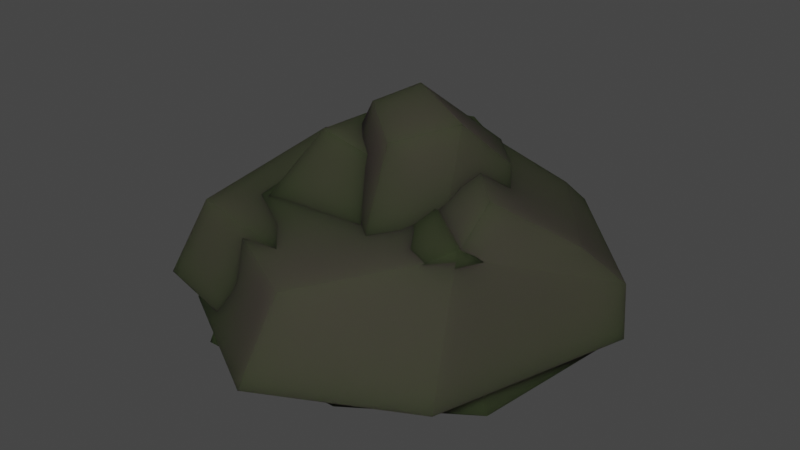 # Source: ROCKS.blend  (saved by Blender 2.93.21; exported with 4.5.12 LTS)
import bpy
from mathutils import Matrix  # noqa: F401  (used for matrix-valued properties, if any)

bpy.ops.wm.read_factory_settings(use_empty=True)
scene = bpy.context.scene
scene.name = 'Scene'

# ---- collections
col_collection = bpy.data.collections.new('Collection'); scene.collection.children.link(col_collection)

# ---- materials (node trees are filled in below, after node groups)
mat_material_001 = bpy.data.materials.new('Material.001')
mat_material_001.use_transparent_shadow = False

# ---- material node trees
mat_material_001.use_nodes = True; mat_material_001.node_tree.nodes.clear()
_N = mat_material_001.node_tree.nodes; _L = mat_material_001.node_tree.links
n0 = _N.new('ShaderNodeBsdfPrincipled'); n0.name = 'Principled BSDF'; n0.location = (10, 300)
n0.distribution = 'GGX'
n0.subsurface_method = 'BURLEY'
n0.inputs[0].default_value = (0.044, 0.04306, 0.03011, 1.0)
n0.inputs[2].default_value = 0.9338
n0.inputs[3].default_value = 1.45
n0.inputs[8].default_value = 1.0
n0.inputs[9].default_value = (11.1, 5.7, 15.3)
n0.inputs[10].default_value = 0.4706
n0.inputs[13].default_value = 0.125
n0.inputs[27].default_value = (0.0, 0.0, 0.0, 1.0)
n0.inputs[28].default_value = 1.0
n1 = _N.new('ShaderNodeOutputMaterial'); n1.name = 'Material Output'; n1.location = (300, 300)
_L.new(n0.outputs[0], n1.inputs[0])
n1.is_active_output = True

# ---- world
world_world = bpy.data.worlds.new('World'); scene.world = world_world
world_world.use_nodes = True; world_world.node_tree.nodes.clear()
_N = world_world.node_tree.nodes; _L = world_world.node_tree.links
n0 = _N.new('ShaderNodeOutputWorld'); n0.name = 'World Output'; n0.location = (300, 300)
n1 = _N.new('ShaderNodeBackground'); n1.name = 'Background'; n1.location = (10, 300)
n1.inputs[0].default_value = (0.05088, 0.05088, 0.05088, 1.0)
_L.new(n1.outputs[0], n0.inputs[0])
n0.is_active_output = True
world_world.color = (0.05088, 0.05088, 0.05088)
world_world.use_sun_shadow = False
world_world.sun_shadow_jitter_overblur = 0.0

# ---- meshes
me_rock1 = bpy.data.meshes.new('rock1')
me_rock1.from_pydata([(65.04, -27.04, 71.28), (85.57, -24.34, 5.868), (80.15, 3.209, 9.05), (57.42, 33.9, 48.12), (43.15, 7.384, -45.26), (-21.68, 49.04, -4.708), (-51.22, 23.31, -42.33), (-14.05, 9.844, -53.16), (-15.03, -17.57, -54.6), (-58.2, -16.17, -51.85), (-24.14, -19.67, -8.316), (42.17, -20.03, -46.7), (-60.5, -19.93, 25.74), (22.21, -26.48, 94.15), (33.65, 19.21, 73.66), (-42.08, 24.57, 23.09), (-79.47, -16.43, -28.06), (-63.0, 17.18, -15.98)], [], [(0, 1, 2, 3), (3, 2, 4, 5), (6, 7, 8, 9), (10, 11, 1, 0), (1, 11, 4, 2), (12, 13, 14, 15), (10, 0, 13, 12), (0, 3, 14, 13), (3, 5, 15, 14), (6, 9, 16, 17), (5, 4, 7, 6), (4, 11, 8, 7), (11, 10, 9, 8), (10, 12, 16, 9), (12, 15, 17, 16), (15, 5, 6, 17)])
me_rock1.polygons.foreach_set('use_smooth', [True] * 16)
_k = set([(0, 1), (0, 3), (0, 13), (1, 2), (1, 11), (2, 3), (2, 4), (3, 5), (3, 14), (4, 5), (4, 7), (4, 11), (5, 6), (5, 15), (6, 7), (6, 9), (6, 17), (7, 8), (8, 9), (8, 11), (9, 16), (12, 13), (12, 15), (12, 16), (13, 14), (14, 15), (15, 17), (16, 17)])
me_rock1.attributes.new('sharp_edge', 'BOOLEAN', 'EDGE').data.foreach_set('value', [ (min(e.vertices), max(e.vertices)) in _k for e in me_rock1.edges])
_uv = me_rock1.uv_layers.new(name='UVMap')
_uv.uv.foreach_set('vector', [0.2762, 0.6482, 0.5012, 0.6628, 0.4835, 0.7539, 0.3355, 0.8555, 0.6483, 0.549, 0.6987, 0.3767, 0.9148, 0.3677, 0.9475, 0.6519, 0.5586, 0.9933, 0.4302, 0.9525, 0.4278, 0.8623, 0.5699, 0.8584, 0.4173, 0.1913, 0.3309, 0.4277, 0.1103, 0.3864, 0.02408, 0.1781, 0.01359, 0.8713, 0.238, 0.8675, 0.2404, 0.9577, 0.02417, 0.9636, 0.282, 0.4655, 0.6352, 0.4611, 0.6156, 0.6287, 0.316, 0.6203, 0.4173, 0.1913, 0.02408, 0.1781, 0.08401, 0.03028, 0.4373, 0.0288, 0.2762, 0.6482, 0.3355, 0.8555, 0.2158, 0.8218, 0.1205, 0.6825, 0.968, 0.8679, 0.6519, 0.8536, 0.6647, 0.7153, 0.9631, 0.7436, 0.09487, 0.6728, 0.01359, 0.5646, 0.09777, 0.5021, 0.1687, 0.61, 0.8683, 0.2827, 0.6872, 0.06122, 0.8764, 0.07654, 0.9887, 0.1509, 0.2404, 0.9577, 0.238, 0.8675, 0.4278, 0.8623, 0.4302, 0.9525, 0.3309, 0.4277, 0.4173, 0.1913, 0.5952, 0.2294, 0.492, 0.3272, 0.4173, 0.1913, 0.4373, 0.0288, 0.5988, 0.1246, 0.5952, 0.2294, 0.282, 0.4655, 0.316, 0.6203, 0.1687, 0.61, 0.09777, 0.5021, 0.6647, 0.7153, 0.6519, 0.8536, 0.4756, 0.8257, 0.519, 0.7391])
me_rock1.materials.append(mat_material_001)
me_rock1.use_remesh_fix_poles = True
me_rock1.use_remesh_preserve_attributes = False
me_rock1.update()
me_rock1.normals_split_custom_set([tuple(v) for v in zip(*[iter([0.922, 0.2094, 0.3256, 0.922, 0.2094, 0.3256, 0.922, 0.2094, 0.3256, 0.922, 0.2094, 0.3256, 0.4248, 0.8517, -0.3068, 0.4248, 0.8517, -0.3068, 0.4248, 0.8517, -0.3068, 0.4248, 0.8517, -0.3068, -0.1324, 0.1755, -0.9755, -0.1324, 0.1755, -0.9755, -0.1324, 0.1755, -0.9755, -0.1324, 0.1755, -0.9755, -0.03574, -0.998, -0.05237, -0.03568, -0.998, -0.05241, -0.03568, -0.998, -0.05241, -0.03733, -0.998, -0.05051, 0.7983, 0.1143, -0.5913, 0.7983, 0.1143, -0.5913, 0.7983, 0.1143, -0.5913, 0.7983, 0.1143, -0.5913, -0.5393, 0.3723, 0.7554, -0.5393, 0.3723, 0.7554, -0.5393, 0.3723, 0.7554, -0.5393, 0.3723, 0.7554, -0.03574, -0.998, -0.05237, -0.03733, -0.998, -0.05051, -0.03887, -0.9981, -0.04871, -0.04073, -0.9979, -0.04952, 0.5155, 0.3087, 0.7993, 0.5155, 0.3087, 0.7993, 0.5155, 0.3087, 0.7993, 0.5155, 0.3087, 0.7993, -0.1985, 0.8612, 0.4679, -0.1985, 0.8612, 0.4679, -0.1985, 0.8612, 0.4679, -0.1985, 0.8612, 0.4679, -0.7901, 0.3926, -0.4707, -0.7901, 0.3926, -0.4707, -0.7901, 0.3926, -0.4707, -0.7901, 0.3926, -0.4707, 0.1128, 0.7811, -0.6141, 0.1128, 0.7811, -0.6141, 0.1128, 0.7811, -0.6141, 0.1128, 0.7811, -0.6141, 0.1385, 0.047, -0.9892, 0.1385, 0.047, -0.9892, 0.1385, 0.047, -0.9892, 0.1385, 0.047, -0.9892, -0.03568, -0.998, -0.05241, -0.03574, -0.998, -0.05237, -0.03609, -0.998, -0.05219, -0.03568, -0.998, -0.05241, -0.03574, -0.998, -0.05237, -0.04073, -0.9979, -0.04952, -0.04088, -0.9979, -0.04958, -0.03609, -0.998, -0.05219, -0.8678, 0.3444, 0.3583, -0.8678, 0.3444, 0.3583, -0.8678, 0.3444, 0.3583, -0.8678, 0.3444, 0.3583, -0.6213, 0.7803, 0.07186, -0.6213, 0.7803, 0.07186, -0.6213, 0.7803, 0.07186, -0.6213, 0.7803, 0.07186])] * 3)])
me_rock3 = bpy.data.meshes.new('rock3')
me_rock3.from_pydata([(67.19, -28.6, 75.82), (98.12, -28.6, -25.37), (95.86, -1.129, -26.19), (57.53, 30.74, 49.37), (58.24, 48.05, 27.83), (79.1, 16.18, -14.36), (36.34, 16.18, -68.7), (7.455, 57.57, -19.72), (-58.42, 11.56, -29.74), (-30.31, -1.129, -53.4), (-38.58, -28.6, -57.74), (-64.52, -28.6, -36.94), (-37.41, -28.6, -0.346), (33.99, -28.6, -84.35), (36.0, -1.129, -89.49), (-78.78, -28.36, 73.42), (-6.795, -28.36, 114.4), (3.809, 16.57, 98.73), (-63.32, 16.57, 63.87), (-46.22, 40.25, -4.96), (-80.2, -28.36, 5.882), (-69.07, 6.392, 1.958)], [], [(0, 1, 2, 3), (4, 5, 6, 7), (8, 9, 10, 11), (12, 13, 1, 0), (1, 13, 14, 2), (15, 16, 17, 18), (12, 0, 16, 15), (0, 3, 17, 16), (3, 19, 18, 17), (8, 11, 20, 21), (19, 14, 9, 8), (14, 13, 10, 9), (13, 12, 11, 10), (12, 15, 20, 11), (15, 18, 21, 20), (18, 19, 8, 21), (3, 2, 5, 4), (2, 14, 6, 5), (14, 19, 7, 6), (19, 3, 4, 7)])
me_rock3.polygons.foreach_set('use_smooth', [True] * 20)
_k = set([(0, 1), (0, 3), (0, 16), (1, 2), (1, 13), (2, 3), (2, 5), (2, 14), (3, 4), (3, 17), (3, 19), (4, 5), (4, 7), (5, 6), (6, 7), (6, 14), (7, 19), (8, 9), (8, 11), (8, 19), (8, 21), (9, 10), (9, 14), (10, 11), (10, 13), (11, 20), (13, 14), (14, 19), (15, 16), (15, 18), (15, 20), (16, 17), (17, 18), (18, 19), (18, 21), (20, 21)])
me_rock3.attributes.new('sharp_edge', 'BOOLEAN', 'EDGE').data.foreach_set('value', [ (min(e.vertices), max(e.vertices)) in _k for e in me_rock3.edges])
_uv = me_rock3.uv_layers.new(name='UVMap')
_uv.uv.foreach_set('vector', [0.5025, 0.01552, 0.779, 0.01668, 0.7806, 0.09946, 0.5631, 0.201, 0.8868, 0.5497, 0.735, 0.5151, 0.7199, 0.3135, 0.9105, 0.3412, 0.64, 0.9917, 0.5442, 0.9489, 0.5615, 0.8635, 0.6501, 0.8683, 0.2426, 0.1308, 0.5087, 0.2002, 0.453, 0.4409, 0.1958, 0.4968, 0.5774, 0.5371, 0.5731, 0.277, 0.6565, 0.2703, 0.6598, 0.5292, 0.1866, 0.5129, 0.4353, 0.5106, 0.4416, 0.6541, 0.2144, 0.6538, 0.2426, 0.1308, 0.1958, 0.4968, 0.02627, 0.3606, 0.03348, 0.1239, 0.6565, 0.5673, 0.6106, 0.7569, 0.4416, 0.6541, 0.4353, 0.5106, 0.001627, 0.792, 0.3545, 0.7934, 0.2984, 0.9845, 0.07137, 0.9771, 0.64, 0.9917, 0.6501, 0.8683, 0.7667, 0.8909, 0.7286, 0.9935, 0.7926, 0.8543, 0.4583, 0.844, 0.6424, 0.7514, 0.7472, 0.7464, 0.3382, 0.9545, 0.3461, 0.8711, 0.5615, 0.8635, 0.5442, 0.9489, 0.5087, 0.2002, 0.2426, 0.1308, 0.2917, 0.01358, 0.3671, 0.05169, 0.2426, 0.1308, 0.03348, 0.1239, 0.1799, 0.03066, 0.2917, 0.01358, 0.1866, 0.5129, 0.2144, 0.6538, 0.04392, 0.6773, 0.01416, 0.572, 0.9886, 0.8191, 0.7926, 0.8543, 0.7472, 0.7464, 0.8356, 0.7403, 0.5631, 0.201, 0.7806, 0.09946, 0.74, 0.1635, 0.6164, 0.2575, 0.6598, 0.5292, 0.6565, 0.2703, 0.7199, 0.3135, 0.735, 0.5151, 0.6565, 0.2703, 0.9811, 0.1916, 0.9105, 0.3412, 0.7199, 0.3135, 0.3545, 0.7934, 0.001627, 0.792, 0.03307, 0.721, 0.2373, 0.6766])
me_rock3.materials.append(mat_material_001)
me_rock3.use_remesh_fix_poles = True
me_rock3.use_remesh_preserve_attributes = False
me_rock3.update()
me_rock3.normals_split_custom_set([tuple(v) for v in zip(*[iter([0.92, 0.2268, 0.3196, 0.92, 0.2268, 0.3196, 0.92, 0.2268, 0.3196, 0.92, 0.2268, 0.3196, 0.4851, 0.7917, -0.3714, 0.4851, 0.7917, -0.3714, 0.4851, 0.7917, -0.3714, 0.4851, 0.7917, -0.3714, -0.5779, 0.2552, -0.7752, -0.5779, 0.2552, -0.7752, -0.5779, 0.2552, -0.7752, -0.5779, 0.2552, -0.7752, 0.0002947, -1.0, 0.0006593, 0.0, -1.0, -1.349e-08, 0.0, -1.0, -1.083e-08, -0.0007696, -1.0, 0.00116, 0.7002, -0.07391, -0.7101, 0.7002, -0.07391, -0.7101, 0.7002, -0.07391, -0.7101, 0.7002, -0.07391, -0.7101, -0.4467, 0.3597, 0.8192, -0.4467, 0.3597, 0.8192, -0.4467, 0.3597, 0.8192, -0.4467, 0.3597, 0.8192, 0.0002947, -1.0, 0.0006593, -0.0007696, -1.0, 0.00116, -0.001628, -1.0, 0.002454, -0.00456, -1.0, 0.001613, 0.5142, 0.3173, 0.7968, 0.5142, 0.3173, 0.7968, 0.5142, 0.3173, 0.7968, 0.5142, 0.3173, 0.7968, -0.08175, 0.9623, 0.2593, -0.08175, 0.9623, 0.2593, -0.08175, 0.9623, 0.2593, -0.08175, 0.9623, 0.2593, -0.9231, 0.226, -0.3113, -0.9231, 0.226, -0.3113, -0.9231, 0.226, -0.3113, -0.9231, 0.226, -0.3113, -0.3375, 0.6581, -0.673, -0.3375, 0.6581, -0.673, -0.3375, 0.6581, -0.673, -0.3375, 0.6581, -0.673, -0.4106, 0.06362, -0.9096, -0.4106, 0.06362, -0.9096, -0.4106, 0.06362, -0.9096, -0.4106, 0.06362, -0.9096, 0.0, -1.0, -1.349e-08, 0.0002947, -1.0, 0.0006593, -0.004667, -1.0, 0.001279, 0.0, -1.0, -2.138e-08, 0.0002947, -1.0, 0.0006593, -0.00456, -1.0, 0.001613, -0.005207, -1.0, 0.001427, -0.004667, -1.0, 0.001279, -0.9468, 0.3206, 0.02727, -0.9468, 0.3206, 0.02727, -0.9468, 0.3206, 0.02727, -0.9468, 0.3206, 0.02727, -0.8335, 0.5476, -0.07296, -0.8335, 0.5476, -0.07296, -0.8335, 0.5476, -0.07296, -0.8335, 0.5476, -0.07296, 0.8693, 0.4563, 0.19, 0.8693, 0.4563, 0.19, 0.8693, 0.4563, 0.19, 0.8693, 0.4563, 0.19, 0.5391, 0.6987, -0.4703, 0.5391, 0.6987, -0.4703, 0.5391, 0.6987, -0.4703, 0.5391, 0.6987, -0.4703, -0.3386, 0.6472, -0.683, -0.3386, 0.6472, -0.683, -0.3386, 0.6472, -0.683, -0.3386, 0.6472, -0.683, -0.2156, 0.8473, 0.4853, -0.2156, 0.8473, 0.4853, -0.2156, 0.8473, 0.4853, -0.2156, 0.8473, 0.4853])] * 3)])
me_rock4 = bpy.data.meshes.new('rock4')
me_rock4.from_pydata([(33.18, -50.18, 44.75), (50.17, -49.55, 0.1486), (48.13, 51.31, -2.12), (38.28, 74.85, 21.21), (19.22, 45.0, -35.56), (3.463, 80.85, 5.486), (-30.77, 12.69, -30.17), (-8.848, 25.28, -48.74), (-12.04, -50.18, -40.71), (-42.07, -50.18, -32.94), (24.41, -50.18, -5.973), (29.75, -50.18, -32.0), (-42.69, -49.55, 35.52), (-0.3725, -49.55, 65.09), (17.53, 68.37, 44.83), (-10.01, 73.9, 22.3), (-61.64, -49.55, -7.847), (-55.7, 16.86, -3.272)], [], [(0, 1, 2, 3), (3, 2, 4, 5), (6, 7, 8, 9), (10, 11, 1, 0), (1, 11, 4, 2), (12, 13, 14, 15), (10, 0, 13, 12), (0, 3, 14, 13), (3, 5, 15, 14), (6, 9, 16, 17), (5, 4, 7, 6), (4, 11, 8, 7), (11, 10, 9, 8), (10, 12, 16, 9), (12, 15, 17, 16), (15, 5, 6, 17)])
me_rock4.polygons.foreach_set('use_smooth', [True] * 16)
_k = set([(0, 1), (0, 3), (0, 10), (0, 13), (1, 2), (1, 11), (2, 3), (2, 4), (3, 5), (3, 14), (4, 5), (4, 7), (4, 11), (5, 6), (5, 15), (6, 7), (6, 9), (6, 17), (7, 8), (8, 9), (8, 11), (9, 16), (10, 11), (12, 13), (12, 15), (12, 16), (13, 14), (14, 15), (15, 17), (16, 17)])
me_rock4.attributes.new('sharp_edge', 'BOOLEAN', 'EDGE').data.foreach_set('value', [ (min(e.vertices), max(e.vertices)) in _k for e in me_rock4.edges])
_uv = me_rock4.uv_layers.new(name='UVMap')
_uv.uv.foreach_set('vector', [0.7179, 0.5862, 0.9206, 0.6041, 0.9143, 0.7602, 0.804, 0.7877, 0.493, 0.6744, 0.4734, 0.7878, 0.2595, 0.8416, 0.306, 0.653, 0.8236, 0.9243, 0.7066, 0.9699, 0.7112, 0.848, 0.8505, 0.815, 0.3816, 0.3882, 0.4876, 0.3438, 0.416, 0.5136, 0.2171, 0.5564, 0.318, 0.8408, 0.5023, 0.839, 0.5506, 0.9881, 0.3334, 0.9962, 0.716, 0.2757, 0.7358, 0.0197, 0.9511, 0.0186, 0.9508, 0.1954, 0.3816, 0.3882, 0.2171, 0.5564, 0.0697, 0.4661, 0.08392, 0.2096, 0.7179, 0.5862, 0.804, 0.7877, 0.67, 0.7778, 0.5458, 0.602, 0.493, 0.6744, 0.306, 0.653, 0.2889, 0.5629, 0.4661, 0.5412, 0.8236, 0.9243, 0.8505, 0.815, 0.9855, 0.8206, 0.9802, 0.9294, 0.306, 0.653, 0.2595, 0.8416, 0.1015, 0.8306, 0.04987, 0.7154, 0.5506, 0.9881, 0.5023, 0.839, 0.7112, 0.848, 0.7066, 0.9699, 0.4876, 0.3438, 0.3816, 0.3882, 0.3333, 0.0357, 0.4274, 0.1435, 0.3816, 0.3882, 0.08392, 0.2096, 0.1994, 0.01713, 0.3333, 0.0357, 0.716, 0.2757, 0.9508, 0.1954, 0.8461, 0.4497, 0.7484, 0.4979, 0.2889, 0.5629, 0.306, 0.653, 0.04987, 0.7154, 0.01364, 0.5627])
me_rock4.materials.append(mat_material_001)
me_rock4.use_remesh_fix_poles = True
me_rock4.use_remesh_preserve_attributes = False
me_rock4.update()
me_rock4.normals_split_custom_set([tuple(v) for v in zip(*[iter([0.9329, 0.02833, 0.359, 0.9329, 0.02833, 0.359, 0.9329, 0.02833, 0.359, 0.9329, 0.02833, 0.359, 0.404, 0.7468, -0.5283, 0.404, 0.7468, -0.5283, 0.404, 0.7468, -0.5283, 0.404, 0.7468, -0.5283, -0.4548, 0.0137, -0.8905, -0.4548, 0.0137, -0.8905, -0.4548, 0.0137, -0.8905, -0.4548, 0.0137, -0.8905, 0.02498, -0.9997, -0.001116, 0.02498, -0.9997, -0.001116, 0.02498, -0.9997, -0.001116, 0.02498, -0.9997, -0.001116, 0.7971, 0.03311, -0.603, 0.7971, 0.03311, -0.603, 0.7971, 0.03311, -0.603, 0.7971, 0.03311, -0.603, -0.5703, 0.229, 0.7889, -0.5703, 0.229, 0.7889, -0.5703, 0.229, 0.7889, -0.5703, 0.229, 0.7889, -0.008548, -0.9999, 0.008789, -0.009096, -0.9999, 0.005786, -0.009096, -0.9999, 0.005786, -0.009021, -0.9999, 0.005968, 0.6217, 0.08158, 0.779, 0.6217, 0.08158, 0.779, 0.6217, 0.08158, 0.779, 0.6217, 0.08158, 0.779, -0.01202, 0.9519, 0.3062, -0.01202, 0.9519, 0.3062, -0.01202, 0.9519, 0.3062, -0.01202, 0.9519, 0.3062, -0.7463, 0.1365, -0.6514, -0.7463, 0.1365, -0.6514, -0.7463, 0.1365, -0.6514, -0.7463, 0.1365, -0.6514, -0.4892, 0.6622, -0.5675, -0.4892, 0.6622, -0.5675, -0.4892, 0.6622, -0.5675, -0.4892, 0.6622, -0.5675, 0.3117, -0.05113, -0.9488, 0.3117, -0.05113, -0.9488, 0.3117, -0.05113, -0.9488, 0.3117, -0.05113, -0.9488, 0.0, -1.0, 0.0, -0.008548, -0.9999, 0.008789, -0.001424, -1.0, 0.00173, 0.0, -1.0, 0.0, -0.008548, -0.9999, 0.008789, -0.009021, -0.9999, 0.005968, -0.007599, -0.9999, 0.00923, -0.001424, -1.0, 0.00173, -0.7891, 0.1872, 0.5851, -0.7891, 0.1872, 0.5851, -0.7891, 0.1872, 0.5851, -0.7891, 0.1872, 0.5851, -0.6049, 0.6265, -0.4916, -0.6049, 0.6265, -0.4916, -0.6049, 0.6265, -0.4916, -0.6049, 0.6265, -0.4916])] * 3)])
me_rock5 = bpy.data.meshes.new('rock5')
me_rock5.from_pydata([(-80.35, -58.15, 67.49), (3.449, -58.15, 67.49), (3.449, 10.7, 56.26), (-59.62, 14.9, 49.34), (-29.53, 59.3, 33.58), (3.449, 52.44, 33.58), (3.449, 52.44, -35.27), (-26.18, 59.3, -10.27), (-54.27, 10.7, -35.27), (3.449, 10.7, -52.65), (3.449, -58.15, -74.47), (-86.58, -58.15, -60.7), (61.82, -58.15, 28.49), (72.92, -58.15, -57.1), (52.59, 10.7, -35.27), (41.49, 10.7, 26.38), (44.03, 28.53, -31.78), (43.0, 28.53, 30.13)], [], [(0, 1, 2, 3), (4, 5, 6, 7), (8, 9, 10, 11), (11, 10, 1, 0), (12, 13, 14, 15), (11, 0, 3, 8), (3, 2, 5, 4), (15, 14, 16, 17), (9, 8, 7, 6), (8, 3, 4, 7), (1, 10, 13, 12), (10, 9, 14, 13), (2, 1, 12, 15), (9, 6, 16, 14), (6, 5, 17, 16), (5, 2, 15, 17)])
me_rock5.polygons.foreach_set('use_smooth', [True] * 16)
_k = set([(0, 1), (0, 3), (0, 11), (1, 2), (1, 12), (2, 3), (2, 5), (2, 15), (3, 4), (3, 8), (4, 5), (4, 7), (5, 6), (5, 17), (6, 7), (6, 9), (6, 16), (7, 8), (8, 9), (8, 11), (9, 10), (9, 14), (10, 11), (10, 13), (12, 13), (12, 15), (13, 14), (14, 15), (14, 16), (15, 17), (16, 17)])
me_rock5.attributes.new('sharp_edge', 'BOOLEAN', 'EDGE').data.foreach_set('value', [ (min(e.vertices), max(e.vertices)) in _k for e in me_rock5.edges])
_uv = me_rock5.uv_layers.new(name='UVMap')
_uv.uv.foreach_set('vector', [0.3711, 0.5313, 0.6514, 0.539, 0.6438, 0.7333, 0.4335, 0.7443, 0.8038, 0.9968, 0.8022, 0.8851, 0.9948, 0.8823, 0.9263, 0.984, 0.7729, 0.2255, 0.5749, 0.2121, 0.5731, 0.01017, 0.8759, 0.01769, 0.04589, 0.5424, 0.007364, 0.242, 0.4045, 0.242, 0.4045, 0.5216, 0.7454, 0.2879, 0.9877, 0.2886, 0.9163, 0.4894, 0.74, 0.492, 0.01495, 0.5958, 0.3741, 0.5919, 0.3322, 0.8095, 0.09459, 0.8136, 0.4335, 0.7443, 0.6438, 0.7333, 0.6441, 0.8647, 0.5322, 0.8801, 0.74, 0.492, 0.9163, 0.4894, 0.9016, 0.5458, 0.7285, 0.5419, 0.5749, 0.2121, 0.7729, 0.2255, 0.688, 0.3837, 0.5739, 0.3384, 0.09459, 0.8136, 0.3322, 0.8095, 0.2896, 0.9696, 0.1667, 0.9777, 0.4045, 0.242, 0.007364, 0.242, 0.05597, 0.01017, 0.2954, 0.04722, 0.5731, 0.01017, 0.5749, 0.2121, 0.4048, 0.2287, 0.3367, 0.02677, 0.6438, 0.7333, 0.6514, 0.539, 0.8735, 0.5681, 0.7931, 0.7561, 0.5749, 0.2121, 0.5739, 0.3384, 0.4345, 0.279, 0.4048, 0.2287, 0.9948, 0.8823, 0.8022, 0.8851, 0.8097, 0.737, 0.9829, 0.7315, 0.6441, 0.8647, 0.6438, 0.7333, 0.7931, 0.7561, 0.7831, 0.807])
me_rock5.materials.append(mat_material_001)
me_rock5.use_remesh_fix_poles = True
me_rock5.use_remesh_preserve_attributes = False
me_rock5.update()
me_rock5.normals_split_custom_set([tuple(v) for v in zip(*[iter([-0.04013, 0.2082, 0.9773, -0.04013, 0.2082, 0.9773, -0.04013, 0.2082, 0.9773, -0.04013, 0.2082, 0.9773, 0.2163, 0.9763, 0.006439, 0.2163, 0.9763, 0.006439, 0.2163, 0.9763, 0.006439, 0.2163, 0.9763, 0.006439, -0.1926, 0.3587, -0.9134, -0.1926, 0.3587, -0.9134, -0.1926, 0.3587, -0.9134, -0.1926, 0.3587, -0.9134, 0.0, -1.0, 0.0, 0.0, -1.0, -8.175e-09, 0.0, -1.0, -6.509e-09, 0.0, -1.0, 0.0, 0.9545, 0.2612, 0.144, 0.9545, 0.2612, 0.144, 0.9545, 0.2612, 0.144, 0.9545, 0.2612, 0.144, -0.9366, 0.3503, -0.003029, -0.9366, 0.3503, -0.003029, -0.9366, 0.3503, -0.003029, -0.9366, 0.3503, -0.003029, -0.01817, 0.4127, 0.9107, -0.01817, 0.4127, 0.9107, -0.01817, 0.4127, 0.9107, -0.01817, 0.4127, 0.9107, 0.98, 0.1743, 0.09625, 0.98, 0.1743, 0.09625, 0.98, 0.1743, 0.09625, 0.98, 0.1743, 0.09625, -0.3507, 0.4848, -0.8012, -0.3507, 0.4848, -0.8012, -0.3507, 0.4848, -0.8012, -0.3507, 0.4848, -0.8012, -0.8421, 0.5342, -0.07453, -0.8421, 0.5342, -0.07453, -0.8421, 0.5342, -0.07453, -0.8421, 0.5342, -0.07453, 0.0, -1.0, -6.509e-09, 0.0, -1.0, -8.175e-09, 0.0, -1.0, -1.693e-08, 0.0, -1.0, -1.693e-08, 0.2658, 0.3268, -0.907, 0.2658, 0.3268, -0.907, 0.2658, 0.3268, -0.907, 0.2658, 0.3268, -0.907, 0.5737, 0.1625, 0.8028, 0.5737, 0.1625, 0.8028, 0.5737, 0.1625, 0.8028, 0.5737, 0.1625, 0.8028, 0.3003, 0.3535, -0.8859, 0.3003, 0.3535, -0.8859, 0.3003, 0.3535, -0.8859, 0.3003, 0.3535, -0.8859, 0.5126, 0.8586, 0.004042, 0.5126, 0.8586, 0.004042, 0.5126, 0.8586, 0.004042, 0.5126, 0.8586, 0.004042, 0.4478, 0.2604, 0.8554, 0.4478, 0.2604, 0.8554, 0.4478, 0.2604, 0.8554, 0.4478, 0.2604, 0.8554])] * 3)])
me_rock6_001 = bpy.data.meshes.new('rock6.001')
me_rock6_001.from_pydata([(-8.377, -20.72, 96.6), (48.89, -20.72, 58.37), (36.46, 19.73, 57.59), (0.6036, 16.33, 77.38), (69.45, 19.73, 15.16), (26.15, 40.73, -20.88), (22.11, 19.43, -65.94), (51.53, 6.742, -40.35), (64.84, -20.72, -40.35), (25.18, -20.72, -74.69), (8.017, -20.72, -22.03), (76.87, -20.72, 11.59), (-103.4, -20.49, -41.97), (-96.05, -20.49, 73.79), (-71.6, 24.44, 69.19), (-89.85, 24.44, -30.79), (-30.42, -20.49, -64.78), (-30.44, 14.26, -57.9)], [], [(0, 1, 2, 3), (3, 2, 4, 5), (6, 7, 8, 9), (10, 11, 1, 0), (1, 11, 4, 2), (12, 13, 14, 15), (10, 0, 13, 12), (0, 3, 14, 13), (3, 5, 15, 14), (6, 9, 16, 17), (5, 4, 7, 6), (4, 11, 8, 7), (11, 10, 9, 8), (10, 12, 16, 9), (12, 15, 17, 16), (15, 5, 6, 17)])
me_rock6_001.polygons.foreach_set('use_smooth', [True] * 16)
_k = set([(0, 1), (0, 3), (0, 13), (1, 2), (1, 11), (2, 3), (2, 4), (3, 5), (3, 14), (4, 5), (4, 7), (4, 11), (5, 6), (5, 15), (6, 7), (6, 9), (6, 17), (7, 8), (8, 9), (8, 11), (9, 16), (12, 13), (12, 15), (12, 16), (13, 14), (14, 15), (15, 17), (16, 17)])
me_rock6_001.attributes.new('sharp_edge', 'BOOLEAN', 'EDGE').data.foreach_set('value', [ (min(e.vertices), max(e.vertices)) in _k for e in me_rock6_001.edges])
_uv = me_rock6_001.uv_layers.new(name='UVMap')
_uv.uv.foreach_set('vector', [0.4283, 0.5083, 0.6421, 0.4646, 0.6381, 0.5987, 0.5092, 0.6168, 0.2044, 0.5472, 0.3373, 0.5553, 0.4945, 0.6317, 0.411, 0.7969, 0.9281, 0.8062, 0.8163, 0.7401, 0.8061, 0.6439, 0.968, 0.6819, 0.3716, 0.1737, 0.5897, 0.2802, 0.5011, 0.4284, 0.3196, 0.5496, 0.6421, 0.4646, 0.8137, 0.4449, 0.8068, 0.5755, 0.6381, 0.5987, 0.581, 0.1843, 0.9485, 0.179, 0.943, 0.3417, 0.6212, 0.3318, 0.3716, 0.1737, 0.3196, 0.5496, 0.04182, 0.4773, 0.01859, 0.1105, 0.9677, 0.8349, 0.9848, 0.9691, 0.7536, 0.9843, 0.6806, 0.8388, 0.2044, 0.5472, 0.411, 0.7969, 0.1044, 0.9971, 0.008401, 0.6814, 0.5703, 0.1499, 0.5584, 0.01724, 0.7408, 0.0219, 0.7424, 0.1364, 0.411, 0.7969, 0.4945, 0.6317, 0.5537, 0.8176, 0.4825, 0.933, 0.8068, 0.5755, 0.8137, 0.4449, 0.9826, 0.4437, 0.9928, 0.5398, 0.5897, 0.2802, 0.3716, 0.1737, 0.426, 0.006829, 0.5516, 0.1156, 0.3716, 0.1737, 0.01859, 0.1105, 0.2498, 0.03821, 0.426, 0.006829, 0.9876, 0.0316, 0.9507, 0.183, 0.7424, 0.1364, 0.7408, 0.0219, 0.1044, 0.9971, 0.411, 0.7969, 0.4825, 0.933, 0.3025, 0.9738])
me_rock6_001.materials.append(mat_material_001)
me_rock6_001.use_remesh_fix_poles = True
me_rock6_001.use_remesh_preserve_attributes = False
me_rock6_001.update()
me_rock6_001.normals_split_custom_set([tuple(v) for v in zip(*[iter([0.5075, 0.2364, 0.8286, 0.5075, 0.2364, 0.8286, 0.5075, 0.2364, 0.8286, 0.5075, 0.2364, 0.8286, 0.1648, 0.958, 0.2348, 0.1648, 0.958, 0.2348, 0.1648, 0.958, 0.2348, 0.1648, 0.958, 0.2348, 0.6601, 0.2514, -0.7078, 0.6601, 0.2514, -0.7078, 0.6601, 0.2514, -0.7078, 0.6601, 0.2514, -0.7078, -0.001296, -1.0, -0.0008638, 0.0, -1.0, -1.479e-08, 0.0, -1.0, -2.364e-08, -0.00031, -1.0, -1.16e-05, 0.8121, 0.1801, 0.555, 0.8121, 0.1801, 0.555, 0.8121, 0.1801, 0.555, 0.8121, 0.1801, 0.555, -0.9184, 0.3803, 0.1089, -0.9184, 0.3803, 0.1089, -0.9184, 0.3803, 0.1089, -0.9184, 0.3803, 0.1089, -0.001296, -1.0, -0.0008638, -0.00031, -1.0, -1.16e-05, -0.002309, -1.0, -8.925e-05, -0.002531, -1.0, -0.002462, -0.1624, 0.3359, 0.9278, -0.1624, 0.3359, 0.9278, -0.1624, 0.3359, 0.9278, -0.1624, 0.3359, 0.9278, -0.05465, 0.9913, 0.12, -0.05465, 0.9913, 0.12, -0.05465, 0.9913, 0.12, -0.05465, 0.9913, 0.12, -0.1692, 0.1947, -0.9662, -0.1692, 0.1947, -0.9662, -0.1692, 0.1947, -0.9662, -0.1692, 0.1947, -0.9662, 0.63, 0.6826, -0.3703, 0.63, 0.6826, -0.3703, 0.63, 0.6826, -0.3703, 0.63, 0.6826, -0.3703, 0.9112, 0.2932, -0.2894, 0.9112, 0.2932, -0.2894, 0.9112, 0.2932, -0.2894, 0.9112, 0.2932, -0.2894, 0.0, -1.0, -1.479e-08, -0.001296, -1.0, -0.0008638, -0.001241, -1.0, -0.001482, 0.0, -1.0, 0.0, -0.001296, -1.0, -0.0008638, -0.002531, -1.0, -0.002462, -0.00259, -1.0, -0.003092, -0.001241, -1.0, -0.001482, -0.323, 0.261, -0.9097, -0.323, 0.261, -0.9097, -0.323, 0.261, -0.9097, -0.323, 0.261, -0.9097, -0.1067, 0.8788, -0.4652, -0.1067, 0.8788, -0.4652, -0.1067, 0.8788, -0.4652, -0.1067, 0.8788, -0.4652])] * 3)])

# ---- objects
ob_rock1 = bpy.data.objects.new('rock1', me_rock1)
ob_rock3 = bpy.data.objects.new('rock3', me_rock3)
ob_rock4 = bpy.data.objects.new('rock4', me_rock4)
ob_rock5 = bpy.data.objects.new('rock5', me_rock5)
ob_rock6_001 = bpy.data.objects.new('rock6.001', me_rock6_001)

# ---- transforms, parenting, visibility, modifiers, constraints
ob_rock1.location = (0.0, 0.0, 0.0)
ob_rock1.rotation_euler = (1.571, -0.0, 0.0)
ob_rock1.scale = (0.1, 0.1, 0.1)
ob_rock3.location = (0.0, 0.0, 0.0)
ob_rock3.rotation_euler = (1.571, -0.0, 0.0)
ob_rock3.scale = (0.1, 0.1, 0.1)
ob_rock4.location = (0.0, 0.0, 0.0)
ob_rock4.rotation_euler = (1.571, -0.0, 0.0)
ob_rock4.scale = (0.1, 0.1, 0.1)
ob_rock5.location = (0.0, 0.0, 0.0)
ob_rock5.rotation_euler = (1.571, -0.0, 0.0)
ob_rock5.scale = (0.1, 0.1, 0.1)
ob_rock6_001.location = (0.0, 0.0, 0.0)
ob_rock6_001.rotation_euler = (1.571, -0.0, 0.0)
ob_rock6_001.scale = (0.1, 0.1, 0.1)

# ---- collection membership
col_collection.objects.link(ob_rock1)
col_collection.objects.link(ob_rock3)
col_collection.objects.link(ob_rock4)
col_collection.objects.link(ob_rock5)
col_collection.objects.link(ob_rock6_001)

# ---- scene / render settings (as saved in the file)
scene.frame_start = 1; scene.frame_end = 250; scene.frame_set(1)
scene.render.engine = 'BLENDER_EEVEE_NEXT'
scene.cycles.use_denoising = False
scene.cycles.samples = 128
scene.cycles.sampling_pattern = 'TABULATED_SOBOL'
scene.cycles.use_adaptive_sampling = False
scene.cycles.use_light_tree = False
scene.view_settings.view_transform = 'Filmic'
bpy.context.view_layer.update()

# ---- added for rendering (the .blend has no active camera and no usable light): camera, sun
cam_auto = bpy.data.cameras.new('AutoCamera')
cam_auto.lens = 50.0
cam_auto.sensor_width = 36.0
cam_auto.clip_end = 1000.0
ob_auto_camera = bpy.data.objects.new('AutoCamera', cam_auto)
scene.collection.objects.link(ob_auto_camera)
ob_auto_camera.location = (29.2136, -36.6184, 24.7161)
ob_auto_camera.rotation_euler = (1.09748, -7.21219e-08, 0.694738)
scene.camera = ob_auto_camera
light_auto_sun = bpy.data.lights.new('AutoSun', 'SUN')
light_auto_sun.energy = 3.0
light_auto_sun.angle = 0.0523599
ob_auto_sun = bpy.data.objects.new('AutoSun', light_auto_sun)
scene.collection.objects.link(ob_auto_sun)
ob_auto_sun.rotation_euler = (0.872665, 0.174533, 0.523599)
bpy.context.view_layer.update()
